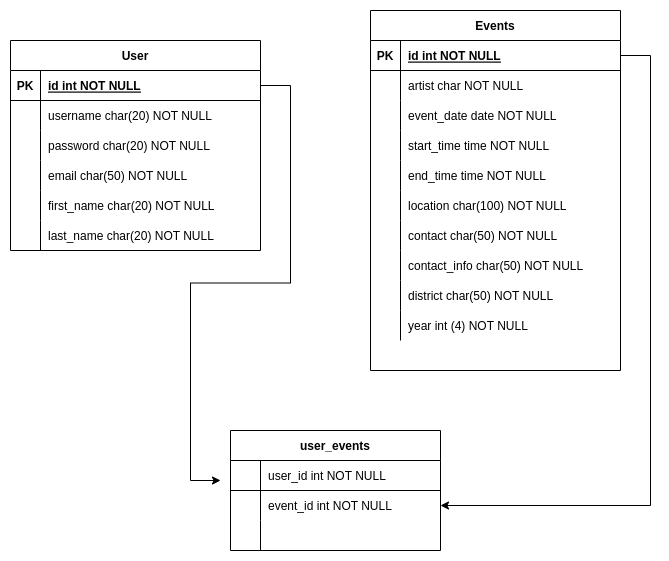

The diagram above was exported from draw.io. Its source (the exported page's mxGraphModel, read from the mxfile embedded in the PNG):
<mxGraphModel dx="1105" dy="672" grid="1" gridSize="10" guides="1" tooltips="1" connect="1" arrows="1" fold="1" page="1" pageScale="1" pageWidth="850" pageHeight="1100" math="0" shadow="0" extFonts="Permanent Marker^https://fonts.googleapis.com/css?family=Permanent+Marker">
  <root>
    <mxCell id="0" />
    <mxCell id="1" parent="0" />
    <mxCell id="C-vyLk0tnHw3VtMMgP7b-2" value="Events" style="shape=table;startSize=30;container=1;collapsible=1;childLayout=tableLayout;fixedRows=1;rowLines=0;fontStyle=1;align=center;resizeLast=1;" parent="1" vertex="1">
      <mxGeometry x="430" y="80" width="250" height="360" as="geometry" />
    </mxCell>
    <mxCell id="C-vyLk0tnHw3VtMMgP7b-3" value="" style="shape=partialRectangle;collapsible=0;dropTarget=0;pointerEvents=0;fillColor=none;points=[[0,0.5],[1,0.5]];portConstraint=eastwest;top=0;left=0;right=0;bottom=1;" parent="C-vyLk0tnHw3VtMMgP7b-2" vertex="1">
      <mxGeometry y="30" width="250" height="30" as="geometry" />
    </mxCell>
    <mxCell id="C-vyLk0tnHw3VtMMgP7b-4" value="PK" style="shape=partialRectangle;overflow=hidden;connectable=0;fillColor=none;top=0;left=0;bottom=0;right=0;fontStyle=1;" parent="C-vyLk0tnHw3VtMMgP7b-3" vertex="1">
      <mxGeometry width="30" height="30" as="geometry">
        <mxRectangle width="30" height="30" as="alternateBounds" />
      </mxGeometry>
    </mxCell>
    <mxCell id="C-vyLk0tnHw3VtMMgP7b-5" value="id int NOT NULL " style="shape=partialRectangle;overflow=hidden;connectable=0;fillColor=none;top=0;left=0;bottom=0;right=0;align=left;spacingLeft=6;fontStyle=5;" parent="C-vyLk0tnHw3VtMMgP7b-3" vertex="1">
      <mxGeometry x="30" width="220" height="30" as="geometry">
        <mxRectangle width="220" height="30" as="alternateBounds" />
      </mxGeometry>
    </mxCell>
    <mxCell id="C-vyLk0tnHw3VtMMgP7b-6" value="" style="shape=partialRectangle;collapsible=0;dropTarget=0;pointerEvents=0;fillColor=none;points=[[0,0.5],[1,0.5]];portConstraint=eastwest;top=0;left=0;right=0;bottom=0;" parent="C-vyLk0tnHw3VtMMgP7b-2" vertex="1">
      <mxGeometry y="60" width="250" height="30" as="geometry" />
    </mxCell>
    <mxCell id="C-vyLk0tnHw3VtMMgP7b-7" value="" style="shape=partialRectangle;overflow=hidden;connectable=0;fillColor=none;top=0;left=0;bottom=0;right=0;" parent="C-vyLk0tnHw3VtMMgP7b-6" vertex="1">
      <mxGeometry width="30" height="30" as="geometry">
        <mxRectangle width="30" height="30" as="alternateBounds" />
      </mxGeometry>
    </mxCell>
    <mxCell id="C-vyLk0tnHw3VtMMgP7b-8" value="artist char NOT NULL" style="shape=partialRectangle;overflow=hidden;connectable=0;fillColor=none;top=0;left=0;bottom=0;right=0;align=left;spacingLeft=6;" parent="C-vyLk0tnHw3VtMMgP7b-6" vertex="1">
      <mxGeometry x="30" width="220" height="30" as="geometry">
        <mxRectangle width="220" height="30" as="alternateBounds" />
      </mxGeometry>
    </mxCell>
    <mxCell id="C-vyLk0tnHw3VtMMgP7b-9" value="" style="shape=partialRectangle;collapsible=0;dropTarget=0;pointerEvents=0;fillColor=none;points=[[0,0.5],[1,0.5]];portConstraint=eastwest;top=0;left=0;right=0;bottom=0;" parent="C-vyLk0tnHw3VtMMgP7b-2" vertex="1">
      <mxGeometry y="90" width="250" height="30" as="geometry" />
    </mxCell>
    <mxCell id="C-vyLk0tnHw3VtMMgP7b-10" value="" style="shape=partialRectangle;overflow=hidden;connectable=0;fillColor=none;top=0;left=0;bottom=0;right=0;" parent="C-vyLk0tnHw3VtMMgP7b-9" vertex="1">
      <mxGeometry width="30" height="30" as="geometry">
        <mxRectangle width="30" height="30" as="alternateBounds" />
      </mxGeometry>
    </mxCell>
    <mxCell id="C-vyLk0tnHw3VtMMgP7b-11" value="event_date date NOT NULL" style="shape=partialRectangle;overflow=hidden;connectable=0;fillColor=none;top=0;left=0;bottom=0;right=0;align=left;spacingLeft=6;" parent="C-vyLk0tnHw3VtMMgP7b-9" vertex="1">
      <mxGeometry x="30" width="220" height="30" as="geometry">
        <mxRectangle width="220" height="30" as="alternateBounds" />
      </mxGeometry>
    </mxCell>
    <mxCell id="OZVUNTadfLO7vI62VPZP-13" value="" style="shape=partialRectangle;collapsible=0;dropTarget=0;pointerEvents=0;fillColor=none;points=[[0,0.5],[1,0.5]];portConstraint=eastwest;top=0;left=0;right=0;bottom=0;" parent="C-vyLk0tnHw3VtMMgP7b-2" vertex="1">
      <mxGeometry y="120" width="250" height="30" as="geometry" />
    </mxCell>
    <mxCell id="OZVUNTadfLO7vI62VPZP-14" value="" style="shape=partialRectangle;overflow=hidden;connectable=0;fillColor=none;top=0;left=0;bottom=0;right=0;" parent="OZVUNTadfLO7vI62VPZP-13" vertex="1">
      <mxGeometry width="30" height="30" as="geometry">
        <mxRectangle width="30" height="30" as="alternateBounds" />
      </mxGeometry>
    </mxCell>
    <mxCell id="OZVUNTadfLO7vI62VPZP-15" value="start_time time NOT NULL" style="shape=partialRectangle;overflow=hidden;connectable=0;fillColor=none;top=0;left=0;bottom=0;right=0;align=left;spacingLeft=6;" parent="OZVUNTadfLO7vI62VPZP-13" vertex="1">
      <mxGeometry x="30" width="220" height="30" as="geometry">
        <mxRectangle width="220" height="30" as="alternateBounds" />
      </mxGeometry>
    </mxCell>
    <mxCell id="OZVUNTadfLO7vI62VPZP-16" value="" style="shape=partialRectangle;collapsible=0;dropTarget=0;pointerEvents=0;fillColor=none;points=[[0,0.5],[1,0.5]];portConstraint=eastwest;top=0;left=0;right=0;bottom=0;" parent="C-vyLk0tnHw3VtMMgP7b-2" vertex="1">
      <mxGeometry y="150" width="250" height="30" as="geometry" />
    </mxCell>
    <mxCell id="OZVUNTadfLO7vI62VPZP-17" value="" style="shape=partialRectangle;overflow=hidden;connectable=0;fillColor=none;top=0;left=0;bottom=0;right=0;" parent="OZVUNTadfLO7vI62VPZP-16" vertex="1">
      <mxGeometry width="30" height="30" as="geometry">
        <mxRectangle width="30" height="30" as="alternateBounds" />
      </mxGeometry>
    </mxCell>
    <mxCell id="OZVUNTadfLO7vI62VPZP-18" value="end_time time NOT NULL" style="shape=partialRectangle;overflow=hidden;connectable=0;fillColor=none;top=0;left=0;bottom=0;right=0;align=left;spacingLeft=6;" parent="OZVUNTadfLO7vI62VPZP-16" vertex="1">
      <mxGeometry x="30" width="220" height="30" as="geometry">
        <mxRectangle width="220" height="30" as="alternateBounds" />
      </mxGeometry>
    </mxCell>
    <mxCell id="OZVUNTadfLO7vI62VPZP-19" value="" style="shape=partialRectangle;collapsible=0;dropTarget=0;pointerEvents=0;fillColor=none;points=[[0,0.5],[1,0.5]];portConstraint=eastwest;top=0;left=0;right=0;bottom=0;" parent="C-vyLk0tnHw3VtMMgP7b-2" vertex="1">
      <mxGeometry y="180" width="250" height="30" as="geometry" />
    </mxCell>
    <mxCell id="OZVUNTadfLO7vI62VPZP-20" value="" style="shape=partialRectangle;overflow=hidden;connectable=0;fillColor=none;top=0;left=0;bottom=0;right=0;" parent="OZVUNTadfLO7vI62VPZP-19" vertex="1">
      <mxGeometry width="30" height="30" as="geometry">
        <mxRectangle width="30" height="30" as="alternateBounds" />
      </mxGeometry>
    </mxCell>
    <mxCell id="OZVUNTadfLO7vI62VPZP-21" value="location char(100) NOT NULL" style="shape=partialRectangle;overflow=hidden;connectable=0;fillColor=none;top=0;left=0;bottom=0;right=0;align=left;spacingLeft=6;" parent="OZVUNTadfLO7vI62VPZP-19" vertex="1">
      <mxGeometry x="30" width="220" height="30" as="geometry">
        <mxRectangle width="220" height="30" as="alternateBounds" />
      </mxGeometry>
    </mxCell>
    <mxCell id="OZVUNTadfLO7vI62VPZP-22" value="" style="shape=partialRectangle;collapsible=0;dropTarget=0;pointerEvents=0;fillColor=none;points=[[0,0.5],[1,0.5]];portConstraint=eastwest;top=0;left=0;right=0;bottom=0;" parent="C-vyLk0tnHw3VtMMgP7b-2" vertex="1">
      <mxGeometry y="210" width="250" height="30" as="geometry" />
    </mxCell>
    <mxCell id="OZVUNTadfLO7vI62VPZP-23" value="" style="shape=partialRectangle;overflow=hidden;connectable=0;fillColor=none;top=0;left=0;bottom=0;right=0;" parent="OZVUNTadfLO7vI62VPZP-22" vertex="1">
      <mxGeometry width="30" height="30" as="geometry">
        <mxRectangle width="30" height="30" as="alternateBounds" />
      </mxGeometry>
    </mxCell>
    <mxCell id="OZVUNTadfLO7vI62VPZP-24" value="contact char(50) NOT NULL" style="shape=partialRectangle;overflow=hidden;connectable=0;fillColor=none;top=0;left=0;bottom=0;right=0;align=left;spacingLeft=6;" parent="OZVUNTadfLO7vI62VPZP-22" vertex="1">
      <mxGeometry x="30" width="220" height="30" as="geometry">
        <mxRectangle width="220" height="30" as="alternateBounds" />
      </mxGeometry>
    </mxCell>
    <mxCell id="OZVUNTadfLO7vI62VPZP-25" value="" style="shape=partialRectangle;collapsible=0;dropTarget=0;pointerEvents=0;fillColor=none;points=[[0,0.5],[1,0.5]];portConstraint=eastwest;top=0;left=0;right=0;bottom=0;" parent="C-vyLk0tnHw3VtMMgP7b-2" vertex="1">
      <mxGeometry y="240" width="250" height="30" as="geometry" />
    </mxCell>
    <mxCell id="OZVUNTadfLO7vI62VPZP-26" value="" style="shape=partialRectangle;overflow=hidden;connectable=0;fillColor=none;top=0;left=0;bottom=0;right=0;" parent="OZVUNTadfLO7vI62VPZP-25" vertex="1">
      <mxGeometry width="30" height="30" as="geometry">
        <mxRectangle width="30" height="30" as="alternateBounds" />
      </mxGeometry>
    </mxCell>
    <mxCell id="OZVUNTadfLO7vI62VPZP-27" value="contact_info char(50) NOT NULL" style="shape=partialRectangle;overflow=hidden;connectable=0;fillColor=none;top=0;left=0;bottom=0;right=0;align=left;spacingLeft=6;" parent="OZVUNTadfLO7vI62VPZP-25" vertex="1">
      <mxGeometry x="30" width="220" height="30" as="geometry">
        <mxRectangle width="220" height="30" as="alternateBounds" />
      </mxGeometry>
    </mxCell>
    <mxCell id="OZVUNTadfLO7vI62VPZP-28" value="" style="shape=partialRectangle;collapsible=0;dropTarget=0;pointerEvents=0;fillColor=none;points=[[0,0.5],[1,0.5]];portConstraint=eastwest;top=0;left=0;right=0;bottom=0;" parent="C-vyLk0tnHw3VtMMgP7b-2" vertex="1">
      <mxGeometry y="270" width="250" height="30" as="geometry" />
    </mxCell>
    <mxCell id="OZVUNTadfLO7vI62VPZP-29" value="" style="shape=partialRectangle;overflow=hidden;connectable=0;fillColor=none;top=0;left=0;bottom=0;right=0;" parent="OZVUNTadfLO7vI62VPZP-28" vertex="1">
      <mxGeometry width="30" height="30" as="geometry">
        <mxRectangle width="30" height="30" as="alternateBounds" />
      </mxGeometry>
    </mxCell>
    <mxCell id="OZVUNTadfLO7vI62VPZP-30" value="district char(50) NOT NULL" style="shape=partialRectangle;overflow=hidden;connectable=0;fillColor=none;top=0;left=0;bottom=0;right=0;align=left;spacingLeft=6;" parent="OZVUNTadfLO7vI62VPZP-28" vertex="1">
      <mxGeometry x="30" width="220" height="30" as="geometry">
        <mxRectangle width="220" height="30" as="alternateBounds" />
      </mxGeometry>
    </mxCell>
    <mxCell id="WoquIOp-l9KgxTw-EMaG-1" value="" style="shape=partialRectangle;collapsible=0;dropTarget=0;pointerEvents=0;fillColor=none;points=[[0,0.5],[1,0.5]];portConstraint=eastwest;top=0;left=0;right=0;bottom=0;" vertex="1" parent="C-vyLk0tnHw3VtMMgP7b-2">
      <mxGeometry y="300" width="250" height="30" as="geometry" />
    </mxCell>
    <mxCell id="WoquIOp-l9KgxTw-EMaG-2" value="" style="shape=partialRectangle;overflow=hidden;connectable=0;fillColor=none;top=0;left=0;bottom=0;right=0;" vertex="1" parent="WoquIOp-l9KgxTw-EMaG-1">
      <mxGeometry width="30" height="30" as="geometry">
        <mxRectangle width="30" height="30" as="alternateBounds" />
      </mxGeometry>
    </mxCell>
    <mxCell id="WoquIOp-l9KgxTw-EMaG-3" value="year int (4) NOT NULL" style="shape=partialRectangle;overflow=hidden;connectable=0;fillColor=none;top=0;left=0;bottom=0;right=0;align=left;spacingLeft=6;" vertex="1" parent="WoquIOp-l9KgxTw-EMaG-1">
      <mxGeometry x="30" width="220" height="30" as="geometry">
        <mxRectangle width="220" height="30" as="alternateBounds" />
      </mxGeometry>
    </mxCell>
    <mxCell id="C-vyLk0tnHw3VtMMgP7b-13" value="user_events" style="shape=table;startSize=30;container=1;collapsible=1;childLayout=tableLayout;fixedRows=1;rowLines=0;fontStyle=1;align=center;resizeLast=1;" parent="1" vertex="1">
      <mxGeometry x="290" y="500" width="210" height="120" as="geometry" />
    </mxCell>
    <mxCell id="C-vyLk0tnHw3VtMMgP7b-14" value="" style="shape=partialRectangle;collapsible=0;dropTarget=0;pointerEvents=0;fillColor=none;points=[[0,0.5],[1,0.5]];portConstraint=eastwest;top=0;left=0;right=0;bottom=1;" parent="C-vyLk0tnHw3VtMMgP7b-13" vertex="1">
      <mxGeometry y="30" width="210" height="30" as="geometry" />
    </mxCell>
    <mxCell id="C-vyLk0tnHw3VtMMgP7b-15" value="" style="shape=partialRectangle;overflow=hidden;connectable=0;fillColor=none;top=0;left=0;bottom=0;right=0;fontStyle=1;" parent="C-vyLk0tnHw3VtMMgP7b-14" vertex="1">
      <mxGeometry width="30" height="30" as="geometry">
        <mxRectangle width="30" height="30" as="alternateBounds" />
      </mxGeometry>
    </mxCell>
    <mxCell id="C-vyLk0tnHw3VtMMgP7b-16" value="user_id int NOT NULL " style="shape=partialRectangle;overflow=hidden;connectable=0;fillColor=none;top=0;left=0;bottom=0;right=0;align=left;spacingLeft=6;fontStyle=0;" parent="C-vyLk0tnHw3VtMMgP7b-14" vertex="1">
      <mxGeometry x="30" width="180" height="30" as="geometry">
        <mxRectangle width="180" height="30" as="alternateBounds" />
      </mxGeometry>
    </mxCell>
    <mxCell id="C-vyLk0tnHw3VtMMgP7b-17" value="" style="shape=partialRectangle;collapsible=0;dropTarget=0;pointerEvents=0;fillColor=none;points=[[0,0.5],[1,0.5]];portConstraint=eastwest;top=0;left=0;right=0;bottom=0;" parent="C-vyLk0tnHw3VtMMgP7b-13" vertex="1">
      <mxGeometry y="60" width="210" height="30" as="geometry" />
    </mxCell>
    <mxCell id="C-vyLk0tnHw3VtMMgP7b-18" value="" style="shape=partialRectangle;overflow=hidden;connectable=0;fillColor=none;top=0;left=0;bottom=0;right=0;" parent="C-vyLk0tnHw3VtMMgP7b-17" vertex="1">
      <mxGeometry width="30" height="30" as="geometry">
        <mxRectangle width="30" height="30" as="alternateBounds" />
      </mxGeometry>
    </mxCell>
    <mxCell id="C-vyLk0tnHw3VtMMgP7b-19" value="event_id int NOT NULL" style="shape=partialRectangle;overflow=hidden;connectable=0;fillColor=none;top=0;left=0;bottom=0;right=0;align=left;spacingLeft=6;" parent="C-vyLk0tnHw3VtMMgP7b-17" vertex="1">
      <mxGeometry x="30" width="180" height="30" as="geometry">
        <mxRectangle width="180" height="30" as="alternateBounds" />
      </mxGeometry>
    </mxCell>
    <mxCell id="C-vyLk0tnHw3VtMMgP7b-20" value="" style="shape=partialRectangle;collapsible=0;dropTarget=0;pointerEvents=0;fillColor=none;points=[[0,0.5],[1,0.5]];portConstraint=eastwest;top=0;left=0;right=0;bottom=0;" parent="C-vyLk0tnHw3VtMMgP7b-13" vertex="1">
      <mxGeometry y="90" width="210" height="30" as="geometry" />
    </mxCell>
    <mxCell id="C-vyLk0tnHw3VtMMgP7b-21" value="" style="shape=partialRectangle;overflow=hidden;connectable=0;fillColor=none;top=0;left=0;bottom=0;right=0;" parent="C-vyLk0tnHw3VtMMgP7b-20" vertex="1">
      <mxGeometry width="30" height="30" as="geometry">
        <mxRectangle width="30" height="30" as="alternateBounds" />
      </mxGeometry>
    </mxCell>
    <mxCell id="C-vyLk0tnHw3VtMMgP7b-22" value="" style="shape=partialRectangle;overflow=hidden;connectable=0;fillColor=none;top=0;left=0;bottom=0;right=0;align=left;spacingLeft=6;" parent="C-vyLk0tnHw3VtMMgP7b-20" vertex="1">
      <mxGeometry x="30" width="180" height="30" as="geometry">
        <mxRectangle width="180" height="30" as="alternateBounds" />
      </mxGeometry>
    </mxCell>
    <mxCell id="C-vyLk0tnHw3VtMMgP7b-23" value="User" style="shape=table;startSize=30;container=1;collapsible=1;childLayout=tableLayout;fixedRows=1;rowLines=0;fontStyle=1;align=center;resizeLast=1;" parent="1" vertex="1">
      <mxGeometry x="70" y="110" width="250" height="210" as="geometry" />
    </mxCell>
    <mxCell id="C-vyLk0tnHw3VtMMgP7b-24" value="" style="shape=partialRectangle;collapsible=0;dropTarget=0;pointerEvents=0;fillColor=none;points=[[0,0.5],[1,0.5]];portConstraint=eastwest;top=0;left=0;right=0;bottom=1;" parent="C-vyLk0tnHw3VtMMgP7b-23" vertex="1">
      <mxGeometry y="30" width="250" height="30" as="geometry" />
    </mxCell>
    <mxCell id="C-vyLk0tnHw3VtMMgP7b-25" value="PK" style="shape=partialRectangle;overflow=hidden;connectable=0;fillColor=none;top=0;left=0;bottom=0;right=0;fontStyle=1;" parent="C-vyLk0tnHw3VtMMgP7b-24" vertex="1">
      <mxGeometry width="30" height="30" as="geometry">
        <mxRectangle width="30" height="30" as="alternateBounds" />
      </mxGeometry>
    </mxCell>
    <mxCell id="C-vyLk0tnHw3VtMMgP7b-26" value="id int NOT NULL " style="shape=partialRectangle;overflow=hidden;connectable=0;fillColor=none;top=0;left=0;bottom=0;right=0;align=left;spacingLeft=6;fontStyle=5;" parent="C-vyLk0tnHw3VtMMgP7b-24" vertex="1">
      <mxGeometry x="30" width="220" height="30" as="geometry">
        <mxRectangle width="220" height="30" as="alternateBounds" />
      </mxGeometry>
    </mxCell>
    <mxCell id="C-vyLk0tnHw3VtMMgP7b-27" value="" style="shape=partialRectangle;collapsible=0;dropTarget=0;pointerEvents=0;fillColor=none;points=[[0,0.5],[1,0.5]];portConstraint=eastwest;top=0;left=0;right=0;bottom=0;" parent="C-vyLk0tnHw3VtMMgP7b-23" vertex="1">
      <mxGeometry y="60" width="250" height="30" as="geometry" />
    </mxCell>
    <mxCell id="C-vyLk0tnHw3VtMMgP7b-28" value="" style="shape=partialRectangle;overflow=hidden;connectable=0;fillColor=none;top=0;left=0;bottom=0;right=0;" parent="C-vyLk0tnHw3VtMMgP7b-27" vertex="1">
      <mxGeometry width="30" height="30" as="geometry">
        <mxRectangle width="30" height="30" as="alternateBounds" />
      </mxGeometry>
    </mxCell>
    <mxCell id="C-vyLk0tnHw3VtMMgP7b-29" value="username char(20) NOT NULL" style="shape=partialRectangle;overflow=hidden;connectable=0;fillColor=none;top=0;left=0;bottom=0;right=0;align=left;spacingLeft=6;" parent="C-vyLk0tnHw3VtMMgP7b-27" vertex="1">
      <mxGeometry x="30" width="220" height="30" as="geometry">
        <mxRectangle width="220" height="30" as="alternateBounds" />
      </mxGeometry>
    </mxCell>
    <mxCell id="OZVUNTadfLO7vI62VPZP-1" value="" style="shape=partialRectangle;collapsible=0;dropTarget=0;pointerEvents=0;fillColor=none;points=[[0,0.5],[1,0.5]];portConstraint=eastwest;top=0;left=0;right=0;bottom=0;" parent="C-vyLk0tnHw3VtMMgP7b-23" vertex="1">
      <mxGeometry y="90" width="250" height="30" as="geometry" />
    </mxCell>
    <mxCell id="OZVUNTadfLO7vI62VPZP-2" value="" style="shape=partialRectangle;overflow=hidden;connectable=0;fillColor=none;top=0;left=0;bottom=0;right=0;" parent="OZVUNTadfLO7vI62VPZP-1" vertex="1">
      <mxGeometry width="30" height="30" as="geometry">
        <mxRectangle width="30" height="30" as="alternateBounds" />
      </mxGeometry>
    </mxCell>
    <mxCell id="OZVUNTadfLO7vI62VPZP-3" value="password char(20) NOT NULL" style="shape=partialRectangle;overflow=hidden;connectable=0;fillColor=none;top=0;left=0;bottom=0;right=0;align=left;spacingLeft=6;" parent="OZVUNTadfLO7vI62VPZP-1" vertex="1">
      <mxGeometry x="30" width="220" height="30" as="geometry">
        <mxRectangle width="220" height="30" as="alternateBounds" />
      </mxGeometry>
    </mxCell>
    <mxCell id="OZVUNTadfLO7vI62VPZP-4" value="" style="shape=partialRectangle;collapsible=0;dropTarget=0;pointerEvents=0;fillColor=none;points=[[0,0.5],[1,0.5]];portConstraint=eastwest;top=0;left=0;right=0;bottom=0;" parent="C-vyLk0tnHw3VtMMgP7b-23" vertex="1">
      <mxGeometry y="120" width="250" height="30" as="geometry" />
    </mxCell>
    <mxCell id="OZVUNTadfLO7vI62VPZP-5" value="" style="shape=partialRectangle;overflow=hidden;connectable=0;fillColor=none;top=0;left=0;bottom=0;right=0;" parent="OZVUNTadfLO7vI62VPZP-4" vertex="1">
      <mxGeometry width="30" height="30" as="geometry">
        <mxRectangle width="30" height="30" as="alternateBounds" />
      </mxGeometry>
    </mxCell>
    <mxCell id="OZVUNTadfLO7vI62VPZP-6" value="email char(50) NOT NULL" style="shape=partialRectangle;overflow=hidden;connectable=0;fillColor=none;top=0;left=0;bottom=0;right=0;align=left;spacingLeft=6;" parent="OZVUNTadfLO7vI62VPZP-4" vertex="1">
      <mxGeometry x="30" width="220" height="30" as="geometry">
        <mxRectangle width="220" height="30" as="alternateBounds" />
      </mxGeometry>
    </mxCell>
    <mxCell id="OZVUNTadfLO7vI62VPZP-7" value="" style="shape=partialRectangle;collapsible=0;dropTarget=0;pointerEvents=0;fillColor=none;points=[[0,0.5],[1,0.5]];portConstraint=eastwest;top=0;left=0;right=0;bottom=0;" parent="C-vyLk0tnHw3VtMMgP7b-23" vertex="1">
      <mxGeometry y="150" width="250" height="30" as="geometry" />
    </mxCell>
    <mxCell id="OZVUNTadfLO7vI62VPZP-8" value="" style="shape=partialRectangle;overflow=hidden;connectable=0;fillColor=none;top=0;left=0;bottom=0;right=0;" parent="OZVUNTadfLO7vI62VPZP-7" vertex="1">
      <mxGeometry width="30" height="30" as="geometry">
        <mxRectangle width="30" height="30" as="alternateBounds" />
      </mxGeometry>
    </mxCell>
    <mxCell id="OZVUNTadfLO7vI62VPZP-9" value="first_name char(20) NOT NULL" style="shape=partialRectangle;overflow=hidden;connectable=0;fillColor=none;top=0;left=0;bottom=0;right=0;align=left;spacingLeft=6;" parent="OZVUNTadfLO7vI62VPZP-7" vertex="1">
      <mxGeometry x="30" width="220" height="30" as="geometry">
        <mxRectangle width="220" height="30" as="alternateBounds" />
      </mxGeometry>
    </mxCell>
    <mxCell id="OZVUNTadfLO7vI62VPZP-10" value="" style="shape=partialRectangle;collapsible=0;dropTarget=0;pointerEvents=0;fillColor=none;points=[[0,0.5],[1,0.5]];portConstraint=eastwest;top=0;left=0;right=0;bottom=0;" parent="C-vyLk0tnHw3VtMMgP7b-23" vertex="1">
      <mxGeometry y="180" width="250" height="30" as="geometry" />
    </mxCell>
    <mxCell id="OZVUNTadfLO7vI62VPZP-11" value="" style="shape=partialRectangle;overflow=hidden;connectable=0;fillColor=none;top=0;left=0;bottom=0;right=0;" parent="OZVUNTadfLO7vI62VPZP-10" vertex="1">
      <mxGeometry width="30" height="30" as="geometry">
        <mxRectangle width="30" height="30" as="alternateBounds" />
      </mxGeometry>
    </mxCell>
    <mxCell id="OZVUNTadfLO7vI62VPZP-12" value="last_name char(20) NOT NULL" style="shape=partialRectangle;overflow=hidden;connectable=0;fillColor=none;top=0;left=0;bottom=0;right=0;align=left;spacingLeft=6;" parent="OZVUNTadfLO7vI62VPZP-10" vertex="1">
      <mxGeometry x="30" width="220" height="30" as="geometry">
        <mxRectangle width="220" height="30" as="alternateBounds" />
      </mxGeometry>
    </mxCell>
    <mxCell id="OZVUNTadfLO7vI62VPZP-32" style="edgeStyle=entityRelationEdgeStyle;rounded=0;orthogonalLoop=1;jettySize=auto;html=1;entryX=1;entryY=0.5;entryDx=0;entryDy=0;" parent="1" source="C-vyLk0tnHw3VtMMgP7b-3" target="C-vyLk0tnHw3VtMMgP7b-17" edge="1">
      <mxGeometry relative="1" as="geometry" />
    </mxCell>
    <mxCell id="OZVUNTadfLO7vI62VPZP-39" style="edgeStyle=entityRelationEdgeStyle;rounded=0;orthogonalLoop=1;jettySize=auto;html=1;" parent="1" source="C-vyLk0tnHw3VtMMgP7b-24" edge="1">
      <mxGeometry relative="1" as="geometry">
        <mxPoint x="280" y="550" as="targetPoint" />
      </mxGeometry>
    </mxCell>
  </root>
</mxGraphModel>